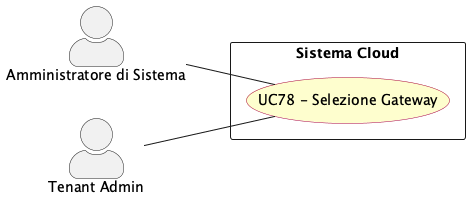

The diagram above was rendered by PlantUML. Its source (embedded in the PNG):
@startuml selezione_gateway
left to right direction
skinparam actorStyle awesome
skinparam usecase {
  BackgroundColor #FEFECE
  BorderColor #A80036
}

actor "Amministratore di Sistema" as sys_adm
actor "Tenant Admin" as tenant_adm

rectangle "Sistema Cloud" {
  usecase "UC78 - Selezione Gateway" as UC78
}

sys_adm -- UC78
tenant_adm -- UC78


@enduml